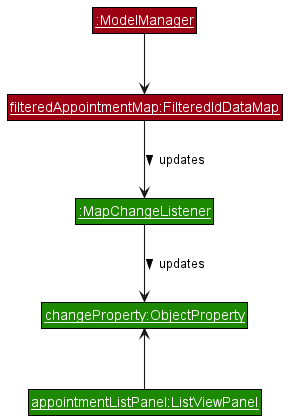

The diagram above was rendered by PlantUML. Its source (embedded in the PNG):
@startuml UiListViewPanelApptObjectDiagram
!include style.puml

skinparam RoundCorner 0

skinparam arrowThickness 1.1

hide <<hidden>> stereotype

<style>
    .hidden {
        BackGroundColor transparent
        BorderColor transparent
        FontColor transparent
        LineColor transparent
        StereotypeFontColor transparent
    }
</style>

Class "<u>appointmentListPanel:ListViewPanel</u>" as ListViewPanel UI_COLOR
Class "<u>changeProperty:ObjectProperty</u>" as ChangeProperty UI_COLOR

Class "<u>:MapChangeListener</u>" as MapChangeListener UI_COLOR
Class "<u>filteredAppointmentMap:FilteredIdDataMap</u>" as FilteredIdDataMap MODEL_COLOR
Class "<u>:ModelManager</u>" as ModelManager MODEL_COLOR

ListViewPanel -up-> ChangeProperty

MapChangeListener -down-> ChangeProperty : updates >

FilteredIdDataMap -down-> MapChangeListener : updates >

ModelManager -down-> FilteredIdDataMap

@enduml